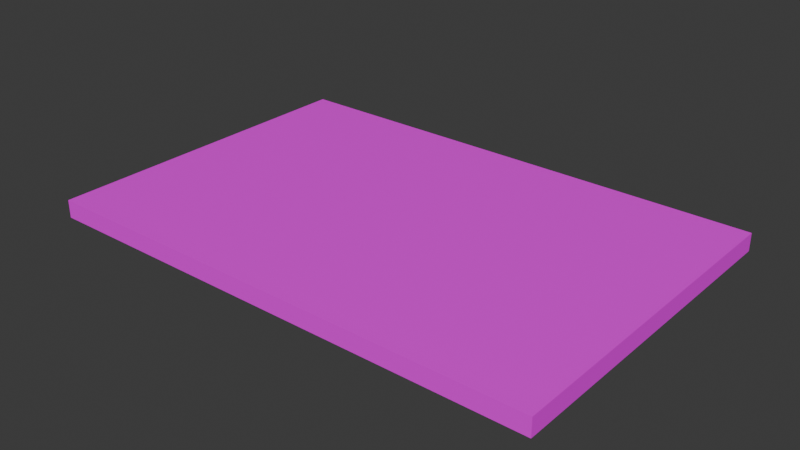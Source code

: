 # Source: 6x4ceiling.blend  (saved by Blender 5.0.119; exported with 4.5.12 LTS)
import bpy
from mathutils import Matrix  # noqa: F401  (used for matrix-valued properties, if any)

bpy.ops.wm.read_factory_settings(use_empty=True)
scene = bpy.context.scene
scene.name = 'Scene'

# ---- collections
col_collection = bpy.data.collections.new('Collection'); scene.collection.children.link(col_collection)

# ---- images (referenced by path relative to the original .blend; pixels are not part of the script)
import os
ASSET_DIR = os.environ.get("B2B_ASSET_DIR", "")  # directory of the original .blend (textures are referenced by path, not embedded)
HERE = os.path.dirname(os.path.abspath(__file__))  # packed textures are extracted next to this script under _unpacked/

def load_image(name, relpath, width, height, colorspace="sRGB"):
    """Load a texture the original file referenced (path relative to the .blend, or extracted next to this script)."""
    p = next((c for c in (os.path.join(HERE, relpath), os.path.join(ASSET_DIR, relpath)) if relpath and os.path.exists(c)), "")
    if p:
        img = bpy.data.images.load(p, check_existing=True)
        img.name = name
    else:  # same state as the original file: an image datablock whose file is absent (Cycles renders it pink)
        img = bpy.data.images.new(name, width, height)
        img.source = "FILE"
        img.filepath = "//" + (relpath or name)
    img.colorspace_settings.name = colorspace
    return img
img_roofpanel_rooftex_png = load_image('roofpanel_rooftex.png', 'roofpanel_rooftex.png', 1024, 1024, 'sRGB')

# ---- materials (node trees are filled in below, after node groups)
mat_ceiling = bpy.data.materials.new('Ceiling')

# ---- material node trees
mat_ceiling.use_nodes = True; mat_ceiling.node_tree.nodes.clear()
_N = mat_ceiling.node_tree.nodes; _L = mat_ceiling.node_tree.links
n0 = _N.new('ShaderNodeBsdfPrincipled'); n0.name = 'Principled BSDF'; n0.location = (-200, 100)
n1 = _N.new('ShaderNodeOutputMaterial'); n1.name = 'Material Output'; n1.location = (200, 100)
n2 = _N.new('ShaderNodeTexImage'); n2.name = 'Image Texture'; n2.location = (-686, 105)
n2.image = img_roofpanel_rooftex_png
_L.new(n0.outputs[0], n1.inputs[0])
_L.new(n2.outputs[0], n0.inputs[0])
n1.is_active_output = True

# ---- world
world_world = bpy.data.worlds.new('World'); scene.world = world_world
world_world.use_nodes = True; world_world.node_tree.nodes.clear()
_N = world_world.node_tree.nodes; _L = world_world.node_tree.links
n0 = _N.new('ShaderNodeOutputWorld'); n0.name = 'World Output'; n0.location = (200, 100)
n1 = _N.new('ShaderNodeBackground'); n1.name = 'Background'; n1.location = (-200, 100)
n1.inputs[0].default_value = (0.05088, 0.05088, 0.05088, 1.0)
_L.new(n1.outputs[0], n0.inputs[0])
n0.is_active_output = True
world_world.color = (0.05088, 0.05088, 0.05088)
world_world.sun_shadow_jitter_overblur = 0.0

# ---- meshes
me_cube_013 = bpy.data.meshes.new('Cube.013')
me_cube_013.from_pydata([(-5.85, 0.1, -0.1), (-5.85, 0.1, 0.1), (-5.85, 3.9, -0.1), (-5.85, 3.9, 0.1), (-0.15, 0.1, -0.1), (-0.15, 0.1, 0.1), (-0.15, 3.9, -0.1), (-0.15, 3.9, 0.1)], [], [(0, 1, 3, 2), (2, 3, 7, 6), (6, 7, 5, 4), (4, 5, 1, 0), (2, 6, 4, 0), (7, 3, 1, 5)])
_uv = me_cube_013.uv_layers.new(name='UVMap')
_uv.uv.foreach_set('vector', [0.6426, 0.623, 0.6317, 0.623, 0.6317, 0.4152, 0.6426, 0.4152, 0.6207, 0.7269, 0.6098, 0.7269, 0.6098, 0.4152, 0.6207, 0.4152, 0.6426, 0.8308, 0.6317, 0.8308, 0.6317, 0.623, 0.6426, 0.623, 0.6317, 0.7269, 0.6207, 0.7269, 0.6207, 0.4152, 0.6317, 0.4152, 0.402, 0.4152, 0.402, 0.7269, 0.1942, 0.7269, 0.1942, 0.4152, 0.6098, 0.4152, 0.6098, 0.7269, 0.402, 0.7269, 0.402, 0.4152])
me_cube_013.materials.append(mat_ceiling)
me_cube_013.update()

# ---- objects
ob_6x4ceiling = bpy.data.objects.new('6x4ceiling', me_cube_013)

# ---- transforms, parenting, visibility, modifiers, constraints
ob_6x4ceiling.location = (0.0, 0.0, 0.0)

# ---- collection membership
col_collection.objects.link(ob_6x4ceiling)

# ---- scene / render settings (as saved in the file)
scene.frame_start = 1; scene.frame_end = 250; scene.frame_set(1)
scene.render.engine = 'BLENDER_EEVEE_NEXT'
scene.render.bake_bias = 0.0
scene.render.bake_samples = 0
bpy.context.view_layer.update()

# ---- added for rendering (the .blend has no active camera and no usable light): camera, sun
cam_auto = bpy.data.cameras.new('AutoCamera')
cam_auto.lens = 50.0
cam_auto.sensor_width = 36.0
cam_auto.clip_end = 1000.0
ob_auto_camera = bpy.data.objects.new('AutoCamera', cam_auto)
scene.collection.objects.link(ob_auto_camera)
ob_auto_camera.location = (3.341, -5.60919, 5.0728)
ob_auto_camera.rotation_euler = (1.09748, -7.21219e-08, 0.694738)
scene.camera = ob_auto_camera
light_auto_sun = bpy.data.lights.new('AutoSun', 'SUN')
light_auto_sun.energy = 3.0
light_auto_sun.angle = 0.0523599
ob_auto_sun = bpy.data.objects.new('AutoSun', light_auto_sun)
scene.collection.objects.link(ob_auto_sun)
ob_auto_sun.rotation_euler = (0.872665, 0.174533, 0.523599)
bpy.context.view_layer.update()
